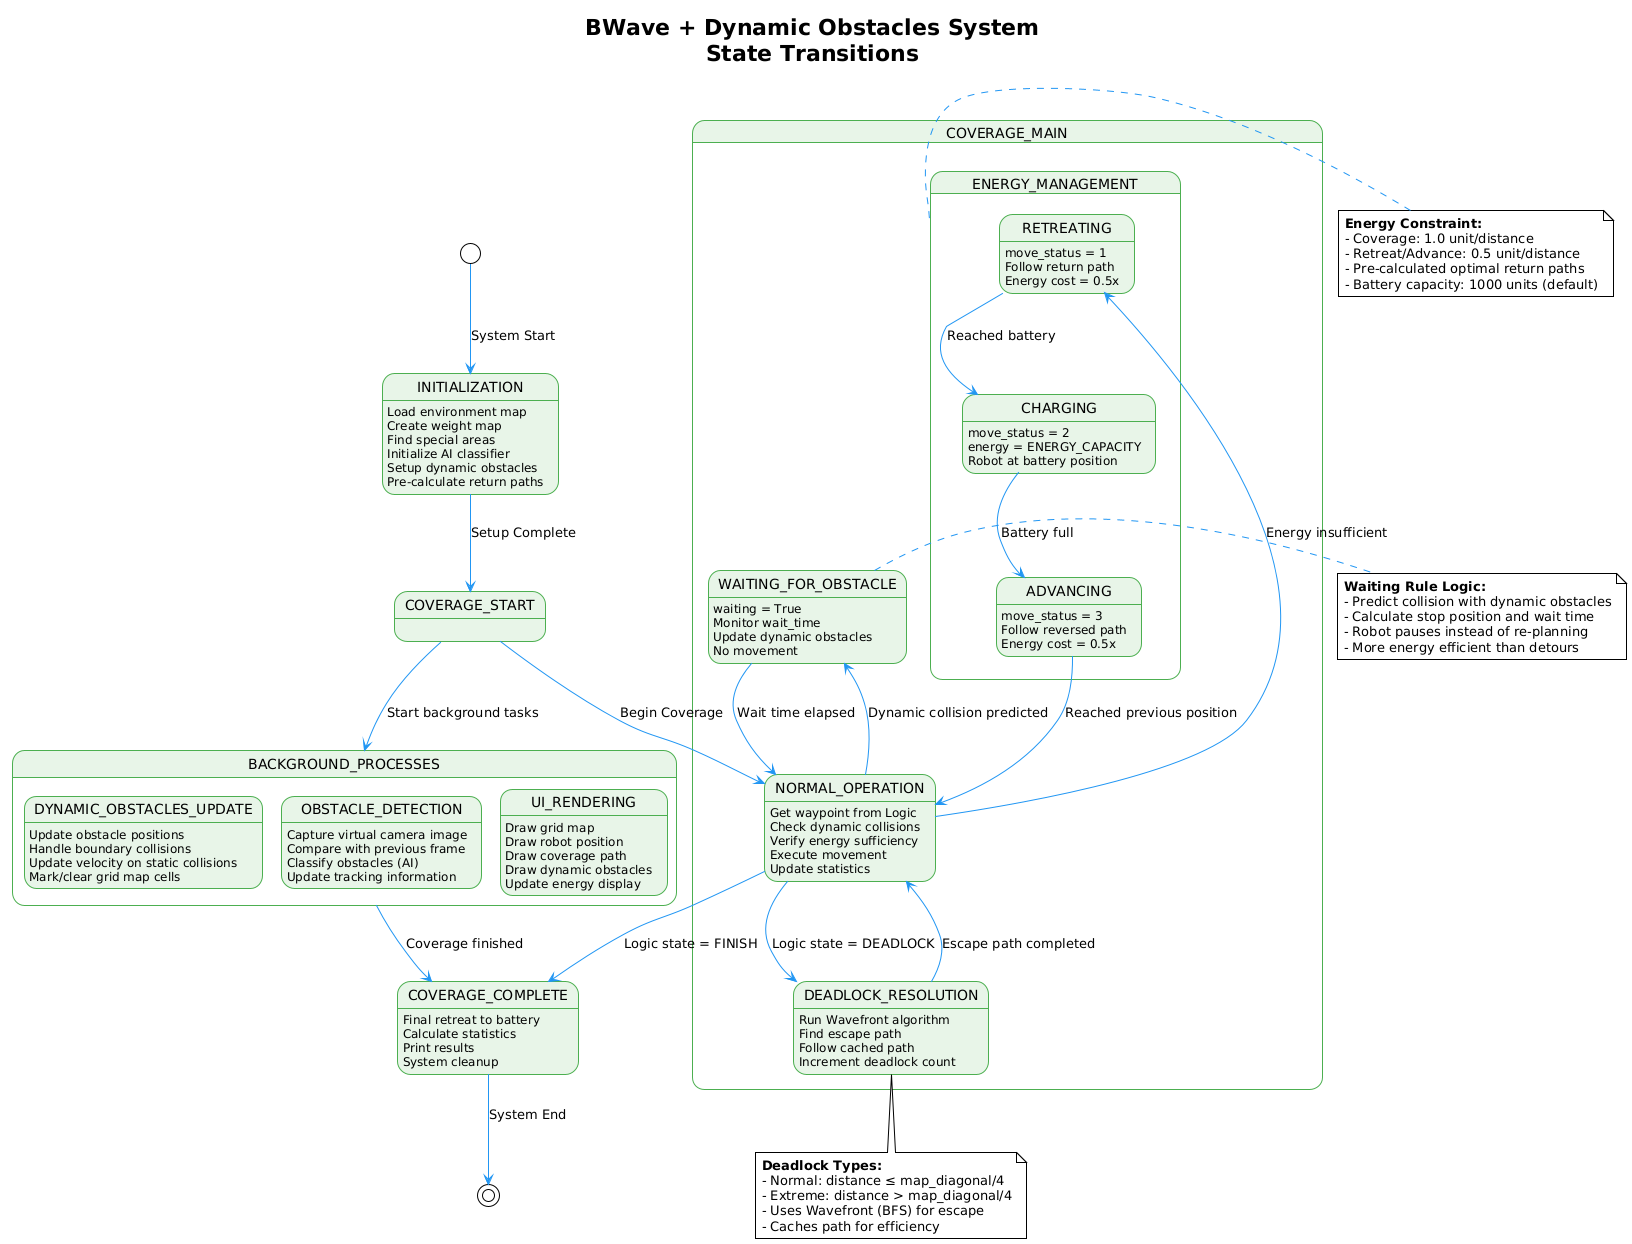

The diagram above was rendered by PlantUML. Its source (embedded in the PNG):
@startuml
!theme plain
skinparam state {
    BackgroundColor #E8F5E8
    BorderColor #4CAF50
    ArrowColor #2196F3
}

title BWave + Dynamic Obstacles System\nState Transitions

[*] --> INITIALIZATION : System Start

state INITIALIZATION {
    INITIALIZATION : Load environment map
    INITIALIZATION : Create weight map  
    INITIALIZATION : Find special areas
    INITIALIZATION : Initialize AI classifier
    INITIALIZATION : Setup dynamic obstacles
    INITIALIZATION : Pre-calculate return paths
}

INITIALIZATION --> COVERAGE_START : Setup Complete

state COVERAGE_MAIN {
    state NORMAL_OPERATION {
        NORMAL_OPERATION : Get waypoint from Logic
        NORMAL_OPERATION : Check dynamic collisions
        NORMAL_OPERATION : Verify energy sufficiency
        NORMAL_OPERATION : Execute movement
        NORMAL_OPERATION : Update statistics
    }
    
    state WAITING_FOR_OBSTACLE {
        WAITING_FOR_OBSTACLE : waiting = True
        WAITING_FOR_OBSTACLE : Monitor wait_time
        WAITING_FOR_OBSTACLE : Update dynamic obstacles
        WAITING_FOR_OBSTACLE : No movement
    }
    
    state DEADLOCK_RESOLUTION {
        DEADLOCK_RESOLUTION : Run Wavefront algorithm
        DEADLOCK_RESOLUTION : Find escape path
        DEADLOCK_RESOLUTION : Follow cached path
        DEADLOCK_RESOLUTION : Increment deadlock count
    }
    
    state ENERGY_MANAGEMENT {
        state RETREATING {
            RETREATING : move_status = 1
            RETREATING : Follow return path
            RETREATING : Energy cost = 0.5x
        }
        
        state CHARGING {
            CHARGING : move_status = 2
            CHARGING : energy = ENERGY_CAPACITY
            CHARGING : Robot at battery position
        }
        
        state ADVANCING {
            ADVANCING : move_status = 3
            ADVANCING : Follow reversed path
            ADVANCING : Energy cost = 0.5x
        }
    }
}

COVERAGE_START --> NORMAL_OPERATION : Begin Coverage

NORMAL_OPERATION --> WAITING_FOR_OBSTACLE : Dynamic collision predicted
WAITING_FOR_OBSTACLE --> NORMAL_OPERATION : Wait time elapsed

NORMAL_OPERATION --> DEADLOCK_RESOLUTION : Logic state = DEADLOCK
DEADLOCK_RESOLUTION --> NORMAL_OPERATION : Escape path completed

NORMAL_OPERATION --> RETREATING : Energy insufficient
RETREATING --> CHARGING : Reached battery
CHARGING --> ADVANCING : Battery full
ADVANCING --> NORMAL_OPERATION : Reached previous position

NORMAL_OPERATION --> COVERAGE_COMPLETE : Logic state = FINISH

state COVERAGE_COMPLETE {
    COVERAGE_COMPLETE : Final retreat to battery
    COVERAGE_COMPLETE : Calculate statistics
    COVERAGE_COMPLETE : Print results
    COVERAGE_COMPLETE : System cleanup
}

COVERAGE_COMPLETE --> [*] : System End

' Concurrent states for background processes
state BACKGROUND_PROCESSES {
    state DYNAMIC_OBSTACLES_UPDATE {
        DYNAMIC_OBSTACLES_UPDATE : Update obstacle positions
        DYNAMIC_OBSTACLES_UPDATE : Handle boundary collisions
        DYNAMIC_OBSTACLES_UPDATE : Update velocity on static collisions
        DYNAMIC_OBSTACLES_UPDATE : Mark/clear grid map cells
    }
    
    state OBSTACLE_DETECTION {
        OBSTACLE_DETECTION : Capture virtual camera image
        OBSTACLE_DETECTION : Compare with previous frame
        OBSTACLE_DETECTION : Classify obstacles (AI)
        OBSTACLE_DETECTION : Update tracking information
    }
    
    state UI_RENDERING {
        UI_RENDERING : Draw grid map
        UI_RENDERING : Draw robot position
        UI_RENDERING : Draw coverage path
        UI_RENDERING : Draw dynamic obstacles
        UI_RENDERING : Update energy display
    }
}

' Background processes run continuously during coverage
COVERAGE_START --> BACKGROUND_PROCESSES : Start background tasks
BACKGROUND_PROCESSES --> COVERAGE_COMPLETE : Coverage finished

note right of WAITING_FOR_OBSTACLE
**Waiting Rule Logic:**
- Predict collision with dynamic obstacles
- Calculate stop position and wait time
- Robot pauses instead of re-planning
- More energy efficient than detours
end note

note left of ENERGY_MANAGEMENT
**Energy Constraint:**
- Coverage: 1.0 unit/distance
- Retreat/Advance: 0.5 unit/distance  
- Pre-calculated optimal return paths
- Battery capacity: 1000 units (default)
end note

note bottom of DEADLOCK_RESOLUTION
**Deadlock Types:**
- Normal: distance ≤ map_diagonal/4
- Extreme: distance > map_diagonal/4
- Uses Wavefront (BFS) for escape
- Caches path for efficiency
end note
@enduml